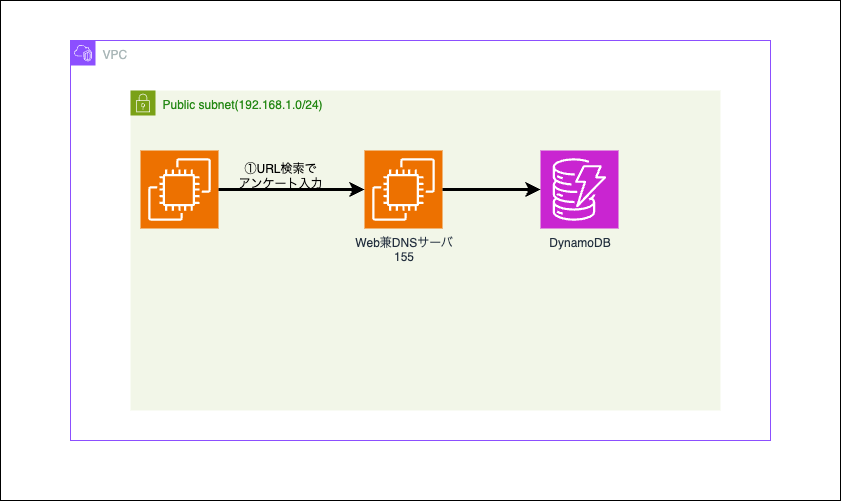

The diagram above was exported from draw.io. Its source (the exported page's mxGraphModel, read from the mxfile embedded in the PNG):
<mxGraphModel dx="946" dy="588" grid="1" gridSize="10" guides="1" tooltips="1" connect="1" arrows="1" fold="1" page="1" pageScale="1" pageWidth="827" pageHeight="1169" math="0" shadow="0">
  <root>
    <mxCell id="0" />
    <mxCell id="1" parent="0" />
    <mxCell id="6tNp0EpkEs4VdK9wboZO-1" value="" style="rounded=0;whiteSpace=wrap;html=1;" vertex="1" parent="1">
      <mxGeometry x="90" y="600" width="840" height="500" as="geometry" />
    </mxCell>
    <mxCell id="6tNp0EpkEs4VdK9wboZO-2" value="VPC" style="points=[[0,0],[0.25,0],[0.5,0],[0.75,0],[1,0],[1,0.25],[1,0.5],[1,0.75],[1,1],[0.75,1],[0.5,1],[0.25,1],[0,1],[0,0.75],[0,0.5],[0,0.25]];outlineConnect=0;gradientColor=none;html=1;whiteSpace=wrap;fontSize=12;fontStyle=0;container=1;pointerEvents=0;collapsible=0;recursiveResize=0;shape=mxgraph.aws4.group;grIcon=mxgraph.aws4.group_vpc2;strokeColor=#8C4FFF;fillColor=none;verticalAlign=top;align=left;spacingLeft=30;fontColor=#AAB7B8;dashed=0;" vertex="1" parent="1">
      <mxGeometry x="160" y="640" width="700" height="400" as="geometry" />
    </mxCell>
    <mxCell id="6tNp0EpkEs4VdK9wboZO-3" value="Public subnet(192.168.1.0/24)" style="points=[[0,0],[0.25,0],[0.5,0],[0.75,0],[1,0],[1,0.25],[1,0.5],[1,0.75],[1,1],[0.75,1],[0.5,1],[0.25,1],[0,1],[0,0.75],[0,0.5],[0,0.25]];outlineConnect=0;gradientColor=none;html=1;whiteSpace=wrap;fontSize=12;fontStyle=0;container=1;pointerEvents=0;collapsible=0;recursiveResize=0;shape=mxgraph.aws4.group;grIcon=mxgraph.aws4.group_security_group;grStroke=0;strokeColor=#7AA116;fillColor=#F2F6E8;verticalAlign=top;align=left;spacingLeft=30;fontColor=#248814;dashed=0;" vertex="1" parent="6tNp0EpkEs4VdK9wboZO-2">
      <mxGeometry x="60" y="50" width="590" height="320" as="geometry" />
    </mxCell>
    <mxCell id="6tNp0EpkEs4VdK9wboZO-4" value="" style="sketch=0;points=[[0,0,0],[0.25,0,0],[0.5,0,0],[0.75,0,0],[1,0,0],[0,1,0],[0.25,1,0],[0.5,1,0],[0.75,1,0],[1,1,0],[0,0.25,0],[0,0.5,0],[0,0.75,0],[1,0.25,0],[1,0.5,0],[1,0.75,0]];outlineConnect=0;fontColor=#232F3E;fillColor=#ED7100;strokeColor=#ffffff;dashed=0;verticalLabelPosition=bottom;verticalAlign=top;align=center;html=1;fontSize=12;fontStyle=0;aspect=fixed;shape=mxgraph.aws4.resourceIcon;resIcon=mxgraph.aws4.ec2;" vertex="1" parent="6tNp0EpkEs4VdK9wboZO-3">
      <mxGeometry x="10" y="60" width="78" height="78" as="geometry" />
    </mxCell>
    <mxCell id="6tNp0EpkEs4VdK9wboZO-5" value="Web兼DNSサーバ&lt;br&gt;155" style="sketch=0;points=[[0,0,0],[0.25,0,0],[0.5,0,0],[0.75,0,0],[1,0,0],[0,1,0],[0.25,1,0],[0.5,1,0],[0.75,1,0],[1,1,0],[0,0.25,0],[0,0.5,0],[0,0.75,0],[1,0.25,0],[1,0.5,0],[1,0.75,0]];outlineConnect=0;fontColor=#232F3E;fillColor=#ED7100;strokeColor=#ffffff;dashed=0;verticalLabelPosition=bottom;verticalAlign=top;align=center;html=1;fontSize=12;fontStyle=0;aspect=fixed;shape=mxgraph.aws4.resourceIcon;resIcon=mxgraph.aws4.ec2;" vertex="1" parent="6tNp0EpkEs4VdK9wboZO-3">
      <mxGeometry x="234" y="60" width="78" height="78" as="geometry" />
    </mxCell>
    <mxCell id="6tNp0EpkEs4VdK9wboZO-6" value="" style="endArrow=classic;html=1;rounded=0;strokeWidth=3;exitX=1;exitY=0.5;exitDx=0;exitDy=0;exitPerimeter=0;entryX=0;entryY=0.5;entryDx=0;entryDy=0;entryPerimeter=0;" edge="1" parent="6tNp0EpkEs4VdK9wboZO-3" source="6tNp0EpkEs4VdK9wboZO-4" target="6tNp0EpkEs4VdK9wboZO-5">
      <mxGeometry width="50" height="50" relative="1" as="geometry">
        <mxPoint x="210" y="180" as="sourcePoint" />
        <mxPoint x="260" y="130" as="targetPoint" />
      </mxGeometry>
    </mxCell>
    <mxCell id="6tNp0EpkEs4VdK9wboZO-7" value="DynamoDB" style="sketch=0;points=[[0,0,0],[0.25,0,0],[0.5,0,0],[0.75,0,0],[1,0,0],[0,1,0],[0.25,1,0],[0.5,1,0],[0.75,1,0],[1,1,0],[0,0.25,0],[0,0.5,0],[0,0.75,0],[1,0.25,0],[1,0.5,0],[1,0.75,0]];outlineConnect=0;fontColor=#232F3E;fillColor=#C925D1;strokeColor=#ffffff;dashed=0;verticalLabelPosition=bottom;verticalAlign=top;align=center;html=1;fontSize=12;fontStyle=0;aspect=fixed;shape=mxgraph.aws4.resourceIcon;resIcon=mxgraph.aws4.dynamodb;" vertex="1" parent="6tNp0EpkEs4VdK9wboZO-3">
      <mxGeometry x="410" y="60" width="78" height="78" as="geometry" />
    </mxCell>
    <mxCell id="6tNp0EpkEs4VdK9wboZO-8" value="" style="endArrow=classic;html=1;rounded=0;strokeWidth=3;exitX=1;exitY=0.5;exitDx=0;exitDy=0;exitPerimeter=0;entryX=0;entryY=0.5;entryDx=0;entryDy=0;entryPerimeter=0;" edge="1" parent="6tNp0EpkEs4VdK9wboZO-3" source="6tNp0EpkEs4VdK9wboZO-5" target="6tNp0EpkEs4VdK9wboZO-7">
      <mxGeometry width="50" height="50" relative="1" as="geometry">
        <mxPoint x="350" y="90" as="sourcePoint" />
        <mxPoint x="432" y="90" as="targetPoint" />
      </mxGeometry>
    </mxCell>
    <mxCell id="6tNp0EpkEs4VdK9wboZO-9" value="①URL検索で&lt;br&gt;アンケート入力" style="text;html=1;align=center;verticalAlign=middle;whiteSpace=wrap;rounded=0;" vertex="1" parent="1">
      <mxGeometry x="300" y="760" width="140" height="30" as="geometry" />
    </mxCell>
  </root>
</mxGraphModel>